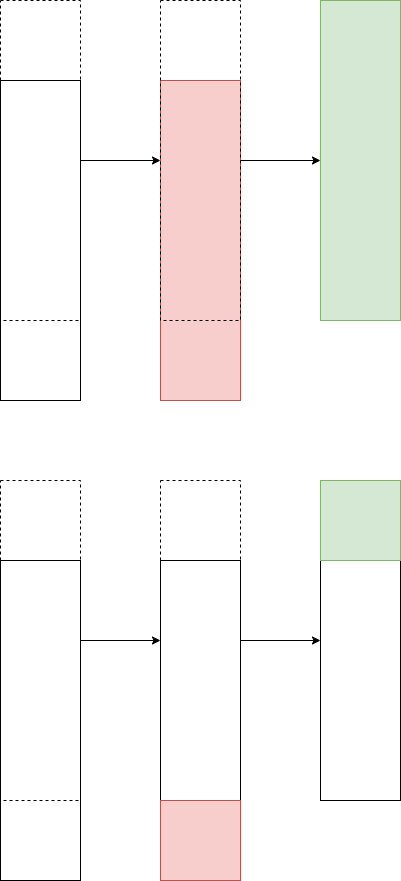

The diagram above was exported from draw.io. Its source (the exported page's mxGraphModel, read from the mxfile embedded in the PNG):
<mxGraphModel dx="1288" dy="996" grid="1" gridSize="10" guides="1" tooltips="1" connect="1" arrows="1" fold="1" page="1" pageScale="1" pageWidth="850" pageHeight="1100" math="0" shadow="0">
  <root>
    <mxCell id="0" />
    <mxCell id="1" parent="0" />
    <mxCell id="3w9esoZbf3B9ep0-ZXsE-17" value="" style="rounded=0;whiteSpace=wrap;html=1;fillColor=#f8cecc;strokeColor=#b85450;" vertex="1" parent="1">
      <mxGeometry x="280" y="120" width="80" height="320" as="geometry" />
    </mxCell>
    <mxCell id="3w9esoZbf3B9ep0-ZXsE-15" value="" style="rounded=0;whiteSpace=wrap;html=1;" vertex="1" parent="1">
      <mxGeometry x="280" y="600" width="80" height="240" as="geometry" />
    </mxCell>
    <mxCell id="3w9esoZbf3B9ep0-ZXsE-1" value="" style="rounded=0;whiteSpace=wrap;html=1;" vertex="1" parent="1">
      <mxGeometry x="120" y="120" width="80" height="320" as="geometry" />
    </mxCell>
    <mxCell id="3w9esoZbf3B9ep0-ZXsE-7" style="edgeStyle=orthogonalEdgeStyle;rounded=0;orthogonalLoop=1;jettySize=auto;html=1;exitX=1;exitY=0.5;exitDx=0;exitDy=0;entryX=0;entryY=0.5;entryDx=0;entryDy=0;" edge="1" parent="1" source="3w9esoZbf3B9ep0-ZXsE-2" target="3w9esoZbf3B9ep0-ZXsE-4">
      <mxGeometry relative="1" as="geometry" />
    </mxCell>
    <mxCell id="3w9esoZbf3B9ep0-ZXsE-2" value="" style="rounded=0;whiteSpace=wrap;html=1;dashed=1;fillColor=none;" vertex="1" parent="1">
      <mxGeometry x="120" y="40" width="80" height="320" as="geometry" />
    </mxCell>
    <mxCell id="3w9esoZbf3B9ep0-ZXsE-8" style="edgeStyle=orthogonalEdgeStyle;rounded=0;orthogonalLoop=1;jettySize=auto;html=1;exitX=1;exitY=0.5;exitDx=0;exitDy=0;entryX=0;entryY=0.5;entryDx=0;entryDy=0;" edge="1" parent="1" source="3w9esoZbf3B9ep0-ZXsE-4" target="3w9esoZbf3B9ep0-ZXsE-6">
      <mxGeometry relative="1" as="geometry" />
    </mxCell>
    <mxCell id="3w9esoZbf3B9ep0-ZXsE-4" value="" style="rounded=0;whiteSpace=wrap;html=1;dashed=1;fillColor=none;" vertex="1" parent="1">
      <mxGeometry x="280" y="40" width="80" height="320" as="geometry" />
    </mxCell>
    <mxCell id="3w9esoZbf3B9ep0-ZXsE-6" value="" style="rounded=0;whiteSpace=wrap;html=1;fillColor=#d5e8d4;strokeColor=#82b366;" vertex="1" parent="1">
      <mxGeometry x="440" y="40" width="80" height="320" as="geometry" />
    </mxCell>
    <mxCell id="3w9esoZbf3B9ep0-ZXsE-9" value="" style="rounded=0;whiteSpace=wrap;html=1;" vertex="1" parent="1">
      <mxGeometry x="120" y="600" width="80" height="320" as="geometry" />
    </mxCell>
    <mxCell id="3w9esoZbf3B9ep0-ZXsE-10" style="edgeStyle=orthogonalEdgeStyle;rounded=0;orthogonalLoop=1;jettySize=auto;html=1;exitX=1;exitY=0.5;exitDx=0;exitDy=0;entryX=0;entryY=0.5;entryDx=0;entryDy=0;" edge="1" parent="1" source="3w9esoZbf3B9ep0-ZXsE-11" target="3w9esoZbf3B9ep0-ZXsE-13">
      <mxGeometry relative="1" as="geometry" />
    </mxCell>
    <mxCell id="3w9esoZbf3B9ep0-ZXsE-11" value="" style="rounded=0;whiteSpace=wrap;html=1;dashed=1;fillColor=none;" vertex="1" parent="1">
      <mxGeometry x="120" y="520" width="80" height="320" as="geometry" />
    </mxCell>
    <mxCell id="3w9esoZbf3B9ep0-ZXsE-12" style="edgeStyle=orthogonalEdgeStyle;rounded=0;orthogonalLoop=1;jettySize=auto;html=1;exitX=1;exitY=0.5;exitDx=0;exitDy=0;entryX=0;entryY=0.5;entryDx=0;entryDy=0;" edge="1" parent="1" source="3w9esoZbf3B9ep0-ZXsE-13" target="3w9esoZbf3B9ep0-ZXsE-14">
      <mxGeometry relative="1" as="geometry" />
    </mxCell>
    <mxCell id="3w9esoZbf3B9ep0-ZXsE-13" value="" style="rounded=0;whiteSpace=wrap;html=1;dashed=1;fillColor=none;" vertex="1" parent="1">
      <mxGeometry x="280" y="520" width="80" height="320" as="geometry" />
    </mxCell>
    <mxCell id="3w9esoZbf3B9ep0-ZXsE-14" value="" style="rounded=0;whiteSpace=wrap;html=1;fillColor=default;" vertex="1" parent="1">
      <mxGeometry x="440" y="520" width="80" height="320" as="geometry" />
    </mxCell>
    <mxCell id="3w9esoZbf3B9ep0-ZXsE-16" value="" style="rounded=0;whiteSpace=wrap;html=1;fillColor=#f8cecc;strokeColor=#b85450;" vertex="1" parent="1">
      <mxGeometry x="280" y="840" width="80" height="80" as="geometry" />
    </mxCell>
    <mxCell id="3w9esoZbf3B9ep0-ZXsE-18" value="" style="rounded=0;whiteSpace=wrap;html=1;fillColor=#d5e8d4;strokeColor=#82b366;" vertex="1" parent="1">
      <mxGeometry x="440" y="520" width="80" height="80" as="geometry" />
    </mxCell>
  </root>
</mxGraphModel>